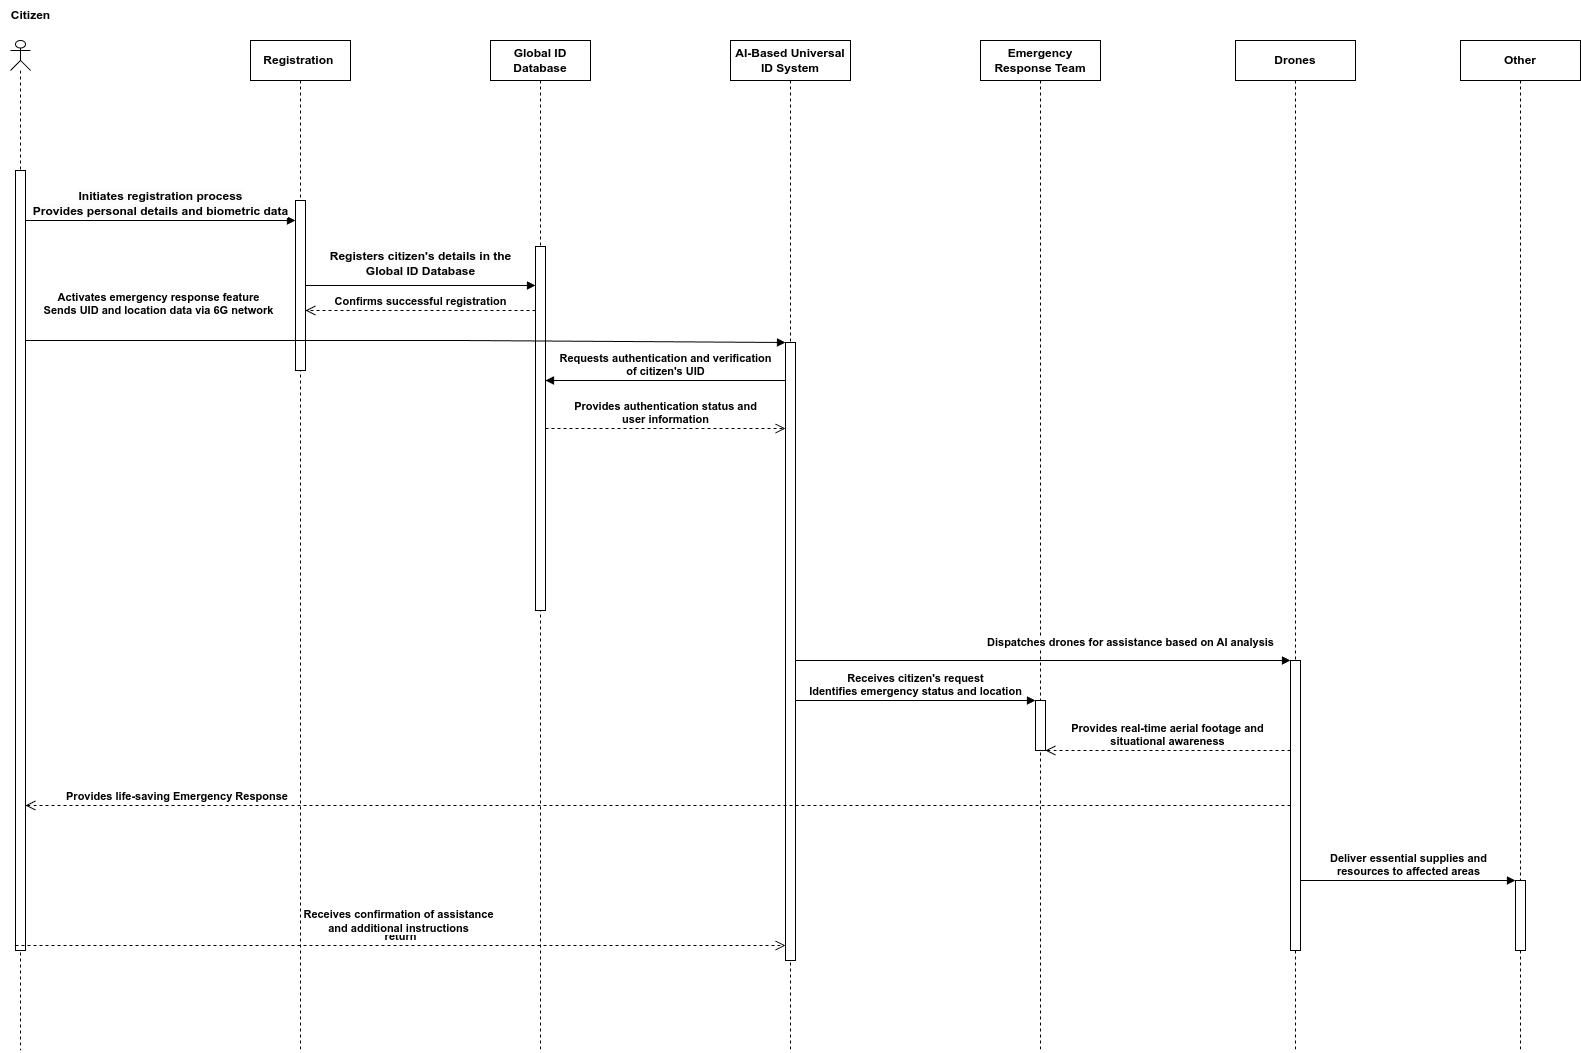

The diagram above was exported from draw.io. Its source (the exported page's mxGraphModel, read from the mxfile embedded in the PNG):
<mxGraphModel dx="1735" dy="1130" grid="0" gridSize="12" guides="1" tooltips="1" connect="1" arrows="1" fold="1" page="1" pageScale="1" pageWidth="850" pageHeight="1100" background="none" math="0" shadow="0">
  <root>
    <mxCell id="0" />
    <mxCell id="1" parent="0" />
    <mxCell id="bTPni2AEoeqcdZ7u2Vhd-3" value="" style="shape=umlLifeline;perimeter=lifelinePerimeter;whiteSpace=wrap;html=1;container=1;dropTarget=0;collapsible=0;recursiveResize=0;outlineConnect=0;portConstraint=eastwest;newEdgeStyle={&quot;curved&quot;:0,&quot;rounded&quot;:0};participant=umlActor;size=30;fontStyle=1;fontFamily=Helvetica;" parent="1" vertex="1">
      <mxGeometry x="50" y="50" width="20" height="1010" as="geometry" />
    </mxCell>
    <mxCell id="bTPni2AEoeqcdZ7u2Vhd-5" value="" style="html=1;points=[[0,0,0,0,5],[0,1,0,0,-5],[1,0,0,0,5],[1,1,0,0,-5]];perimeter=orthogonalPerimeter;outlineConnect=0;targetShapes=umlLifeline;portConstraint=eastwest;newEdgeStyle={&quot;curved&quot;:0,&quot;rounded&quot;:0};fontStyle=1;fontFamily=Helvetica;" parent="bTPni2AEoeqcdZ7u2Vhd-3" vertex="1">
      <mxGeometry x="5" y="130" width="10" height="780" as="geometry" />
    </mxCell>
    <mxCell id="bTPni2AEoeqcdZ7u2Vhd-4" value="Citizen" style="text;html=1;align=center;verticalAlign=middle;resizable=0;points=[];autosize=1;strokeColor=none;fillColor=none;fontStyle=1;fontFamily=Helvetica;" parent="1" vertex="1">
      <mxGeometry x="40" y="10" width="60" height="30" as="geometry" />
    </mxCell>
    <mxCell id="bTPni2AEoeqcdZ7u2Vhd-6" value="Registration&amp;nbsp;" style="shape=umlLifeline;perimeter=lifelinePerimeter;whiteSpace=wrap;html=1;container=1;dropTarget=0;collapsible=0;recursiveResize=0;outlineConnect=0;portConstraint=eastwest;newEdgeStyle={&quot;curved&quot;:0,&quot;rounded&quot;:0};fontStyle=1;fontFamily=Helvetica;" parent="1" vertex="1">
      <mxGeometry x="290" y="50" width="100" height="1010" as="geometry" />
    </mxCell>
    <mxCell id="bTPni2AEoeqcdZ7u2Vhd-10" value="" style="html=1;points=[[0,0,0,0,5],[0,1,0,0,-5],[1,0,0,0,5],[1,1,0,0,-5]];perimeter=orthogonalPerimeter;outlineConnect=0;targetShapes=umlLifeline;portConstraint=eastwest;newEdgeStyle={&quot;curved&quot;:0,&quot;rounded&quot;:0};fontStyle=1;fontFamily=Helvetica;" parent="bTPni2AEoeqcdZ7u2Vhd-6" vertex="1">
      <mxGeometry x="45" y="160" width="10" height="170" as="geometry" />
    </mxCell>
    <mxCell id="bTPni2AEoeqcdZ7u2Vhd-7" value="Global ID Database" style="shape=umlLifeline;perimeter=lifelinePerimeter;whiteSpace=wrap;html=1;container=1;dropTarget=0;collapsible=0;recursiveResize=0;outlineConnect=0;portConstraint=eastwest;newEdgeStyle={&quot;curved&quot;:0,&quot;rounded&quot;:0};fontStyle=1;fontFamily=Helvetica;" parent="1" vertex="1">
      <mxGeometry x="530" y="50" width="100" height="1012" as="geometry" />
    </mxCell>
    <mxCell id="bTPni2AEoeqcdZ7u2Vhd-12" value="" style="html=1;points=[[0,0,0,0,5],[0,1,0,0,-5],[1,0,0,0,5],[1,1,0,0,-5]];perimeter=orthogonalPerimeter;outlineConnect=0;targetShapes=umlLifeline;portConstraint=eastwest;newEdgeStyle={&quot;curved&quot;:0,&quot;rounded&quot;:0};fontStyle=1;fontFamily=Helvetica;" parent="bTPni2AEoeqcdZ7u2Vhd-7" vertex="1">
      <mxGeometry x="45" y="206" width="10" height="364" as="geometry" />
    </mxCell>
    <mxCell id="bTPni2AEoeqcdZ7u2Vhd-21" value="Confirms successful registration" style="html=1;verticalAlign=bottom;endArrow=open;dashed=1;endSize=8;curved=0;rounded=0;fontStyle=1;fontFamily=Helvetica;" parent="1" source="bTPni2AEoeqcdZ7u2Vhd-12" target="bTPni2AEoeqcdZ7u2Vhd-10" edge="1">
      <mxGeometry relative="1" as="geometry">
        <mxPoint x="540" y="420" as="sourcePoint" />
        <mxPoint x="490" y="400" as="targetPoint" />
        <Array as="points">
          <mxPoint x="490" y="320" />
        </Array>
        <mxPoint as="offset" />
      </mxGeometry>
    </mxCell>
    <mxCell id="bTPni2AEoeqcdZ7u2Vhd-26" value="&lt;span style=&quot;font-size: 12px; background-color: rgb(251, 251, 251);&quot;&gt;Initiates registration process&lt;/span&gt;&lt;br style=&quot;font-size: 12px; background-color: rgb(251, 251, 251);&quot;&gt;&lt;span style=&quot;font-size: 12px; background-color: rgb(251, 251, 251);&quot;&gt;Provides personal details and biometric data&lt;/span&gt;" style="html=1;verticalAlign=bottom;endArrow=block;curved=0;rounded=0;fontStyle=1;fontFamily=Helvetica;" parent="1" source="bTPni2AEoeqcdZ7u2Vhd-5" target="bTPni2AEoeqcdZ7u2Vhd-10" edge="1">
      <mxGeometry width="80" relative="1" as="geometry">
        <mxPoint x="210" y="490" as="sourcePoint" />
        <mxPoint x="290" y="490" as="targetPoint" />
        <Array as="points">
          <mxPoint x="200" y="230" />
        </Array>
      </mxGeometry>
    </mxCell>
    <mxCell id="bTPni2AEoeqcdZ7u2Vhd-27" value="&lt;span style=&quot;font-size: 12px; background-color: rgb(251, 251, 251);&quot;&gt;Registers citizen's details in the&lt;/span&gt;&lt;br style=&quot;font-size: 12px; background-color: rgb(251, 251, 251);&quot;&gt;&lt;span style=&quot;font-size: 12px; background-color: rgb(251, 251, 251);&quot;&gt;Global ID Database&lt;/span&gt;" style="html=1;verticalAlign=bottom;endArrow=block;curved=0;rounded=0;fontStyle=1;fontFamily=Helvetica;" parent="1" source="bTPni2AEoeqcdZ7u2Vhd-10" target="bTPni2AEoeqcdZ7u2Vhd-12" edge="1">
      <mxGeometry y="5" width="80" relative="1" as="geometry">
        <mxPoint x="410" y="250" as="sourcePoint" />
        <mxPoint x="595" y="250" as="targetPoint" />
        <mxPoint as="offset" />
      </mxGeometry>
    </mxCell>
    <mxCell id="bTPni2AEoeqcdZ7u2Vhd-28" value="AI-Based Universal ID System" style="shape=umlLifeline;perimeter=lifelinePerimeter;whiteSpace=wrap;html=1;container=1;dropTarget=0;collapsible=0;recursiveResize=0;outlineConnect=0;portConstraint=eastwest;newEdgeStyle={&quot;curved&quot;:0,&quot;rounded&quot;:0};fontStyle=1;fontFamily=Helvetica;" parent="1" vertex="1">
      <mxGeometry x="770" y="50" width="120" height="1012" as="geometry" />
    </mxCell>
    <mxCell id="bTPni2AEoeqcdZ7u2Vhd-29" value="" style="html=1;points=[[0,0,0,0,5],[0,1,0,0,-5],[1,0,0,0,5],[1,1,0,0,-5]];perimeter=orthogonalPerimeter;outlineConnect=0;targetShapes=umlLifeline;portConstraint=eastwest;newEdgeStyle={&quot;curved&quot;:0,&quot;rounded&quot;:0};fontStyle=1;fontFamily=Helvetica;" parent="bTPni2AEoeqcdZ7u2Vhd-28" vertex="1">
      <mxGeometry x="55" y="302" width="10" height="618" as="geometry" />
    </mxCell>
    <mxCell id="bTPni2AEoeqcdZ7u2Vhd-30" value="Requests authentication and verification&lt;br&gt;of citizen's UID" style="html=1;verticalAlign=bottom;endArrow=block;curved=0;rounded=0;fontStyle=1;fontFamily=Helvetica;" parent="1" source="bTPni2AEoeqcdZ7u2Vhd-29" target="bTPni2AEoeqcdZ7u2Vhd-12" edge="1">
      <mxGeometry width="80" relative="1" as="geometry">
        <mxPoint x="710" y="355" as="sourcePoint" />
        <mxPoint x="760" y="410" as="targetPoint" />
        <Array as="points">
          <mxPoint x="720" y="390" />
        </Array>
      </mxGeometry>
    </mxCell>
    <mxCell id="bTPni2AEoeqcdZ7u2Vhd-31" value="Activates emergency response feature&lt;br&gt;Sends UID and location data via 6G network" style="html=1;verticalAlign=bottom;endArrow=block;curved=0;rounded=0;fontStyle=1;fontFamily=Helvetica;" parent="1" source="bTPni2AEoeqcdZ7u2Vhd-5" target="bTPni2AEoeqcdZ7u2Vhd-29" edge="1">
      <mxGeometry x="-0.6474" y="21" width="80" relative="1" as="geometry">
        <mxPoint x="110" y="360" as="sourcePoint" />
        <mxPoint x="190" y="360" as="targetPoint" />
        <Array as="points">
          <mxPoint x="500" y="350" />
        </Array>
        <mxPoint as="offset" />
      </mxGeometry>
    </mxCell>
    <mxCell id="bTPni2AEoeqcdZ7u2Vhd-32" value="Provides authentication status and&lt;br&gt;user information" style="html=1;verticalAlign=bottom;endArrow=open;dashed=1;endSize=8;curved=0;rounded=0;fontStyle=1;fontFamily=Helvetica;" parent="1" source="bTPni2AEoeqcdZ7u2Vhd-12" target="bTPni2AEoeqcdZ7u2Vhd-29" edge="1">
      <mxGeometry relative="1" as="geometry">
        <mxPoint x="645" y="440" as="sourcePoint" />
        <mxPoint x="905" y="440" as="targetPoint" />
      </mxGeometry>
    </mxCell>
    <mxCell id="bTPni2AEoeqcdZ7u2Vhd-33" value="Emergency Response Team" style="shape=umlLifeline;perimeter=lifelinePerimeter;whiteSpace=wrap;html=1;container=1;dropTarget=0;collapsible=0;recursiveResize=0;outlineConnect=0;portConstraint=eastwest;newEdgeStyle={&quot;curved&quot;:0,&quot;rounded&quot;:0};fontStyle=1;fontFamily=Helvetica;" parent="1" vertex="1">
      <mxGeometry x="1020" y="50" width="120" height="1012" as="geometry" />
    </mxCell>
    <mxCell id="bTPni2AEoeqcdZ7u2Vhd-34" value="" style="html=1;points=[[0,0,0,0,5],[0,1,0,0,-5],[1,0,0,0,5],[1,1,0,0,-5]];perimeter=orthogonalPerimeter;outlineConnect=0;targetShapes=umlLifeline;portConstraint=eastwest;newEdgeStyle={&quot;curved&quot;:0,&quot;rounded&quot;:0};fontStyle=1;fontFamily=Helvetica;" parent="bTPni2AEoeqcdZ7u2Vhd-33" vertex="1">
      <mxGeometry x="55" y="660" width="10" height="50" as="geometry" />
    </mxCell>
    <mxCell id="bTPni2AEoeqcdZ7u2Vhd-35" value="Receives citizen's request&lt;br&gt;Identifies emergency status and location" style="html=1;verticalAlign=bottom;endArrow=block;curved=0;rounded=0;fontStyle=1;fontFamily=Helvetica;" parent="1" source="bTPni2AEoeqcdZ7u2Vhd-29" target="bTPni2AEoeqcdZ7u2Vhd-34" edge="1">
      <mxGeometry width="80" relative="1" as="geometry">
        <mxPoint x="980" y="510" as="sourcePoint" />
        <mxPoint x="1060" y="510" as="targetPoint" />
      </mxGeometry>
    </mxCell>
    <mxCell id="bTPni2AEoeqcdZ7u2Vhd-37" value="Drones" style="shape=umlLifeline;perimeter=lifelinePerimeter;whiteSpace=wrap;html=1;container=1;dropTarget=0;collapsible=0;recursiveResize=0;outlineConnect=0;portConstraint=eastwest;newEdgeStyle={&quot;curved&quot;:0,&quot;rounded&quot;:0};fontStyle=1;fontFamily=Helvetica;" parent="1" vertex="1">
      <mxGeometry x="1275" y="50" width="120" height="1012" as="geometry" />
    </mxCell>
    <mxCell id="bTPni2AEoeqcdZ7u2Vhd-38" value="" style="html=1;points=[[0,0,0,0,5],[0,1,0,0,-5],[1,0,0,0,5],[1,1,0,0,-5]];perimeter=orthogonalPerimeter;outlineConnect=0;targetShapes=umlLifeline;portConstraint=eastwest;newEdgeStyle={&quot;curved&quot;:0,&quot;rounded&quot;:0};fontStyle=1;fontFamily=Helvetica;" parent="bTPni2AEoeqcdZ7u2Vhd-37" vertex="1">
      <mxGeometry x="55" y="620" width="10" height="290" as="geometry" />
    </mxCell>
    <mxCell id="bTPni2AEoeqcdZ7u2Vhd-39" value="Dispatches drones for assistance based on AI analysis" style="html=1;verticalAlign=bottom;endArrow=block;curved=0;rounded=0;fontStyle=1;fontFamily=Helvetica;" parent="1" source="bTPni2AEoeqcdZ7u2Vhd-29" target="bTPni2AEoeqcdZ7u2Vhd-38" edge="1">
      <mxGeometry x="0.3535" y="9" width="80" relative="1" as="geometry">
        <mxPoint x="860" y="580" as="sourcePoint" />
        <mxPoint x="1430" y="580" as="targetPoint" />
        <mxPoint as="offset" />
      </mxGeometry>
    </mxCell>
    <mxCell id="bTPni2AEoeqcdZ7u2Vhd-40" value="Other" style="shape=umlLifeline;perimeter=lifelinePerimeter;whiteSpace=wrap;html=1;container=1;dropTarget=0;collapsible=0;recursiveResize=0;outlineConnect=0;portConstraint=eastwest;newEdgeStyle={&quot;curved&quot;:0,&quot;rounded&quot;:0};fontStyle=1;fontFamily=Helvetica;" parent="1" vertex="1">
      <mxGeometry x="1500" y="50" width="120" height="1012" as="geometry" />
    </mxCell>
    <mxCell id="bTPni2AEoeqcdZ7u2Vhd-41" value="" style="html=1;points=[[0,0,0,0,5],[0,1,0,0,-5],[1,0,0,0,5],[1,1,0,0,-5]];perimeter=orthogonalPerimeter;outlineConnect=0;targetShapes=umlLifeline;portConstraint=eastwest;newEdgeStyle={&quot;curved&quot;:0,&quot;rounded&quot;:0};fontStyle=1;fontFamily=Helvetica;" parent="bTPni2AEoeqcdZ7u2Vhd-40" vertex="1">
      <mxGeometry x="55" y="840" width="10" height="70" as="geometry" />
    </mxCell>
    <mxCell id="bTPni2AEoeqcdZ7u2Vhd-42" value="Deliver essential supplies and&lt;br&gt;resources to affected areas" style="html=1;verticalAlign=bottom;endArrow=block;curved=0;rounded=0;fontStyle=1;fontFamily=Helvetica;" parent="1" source="bTPni2AEoeqcdZ7u2Vhd-38" target="bTPni2AEoeqcdZ7u2Vhd-41" edge="1">
      <mxGeometry width="80" relative="1" as="geometry">
        <mxPoint x="1550" y="900" as="sourcePoint" />
        <mxPoint x="1630" y="900" as="targetPoint" />
        <mxPoint as="offset" />
      </mxGeometry>
    </mxCell>
    <mxCell id="bTPni2AEoeqcdZ7u2Vhd-43" value="Provides real-time aerial footage and&lt;br&gt;situational awareness" style="html=1;verticalAlign=bottom;endArrow=open;dashed=1;endSize=8;curved=0;rounded=0;fontStyle=1;fontFamily=Helvetica;" parent="1" source="bTPni2AEoeqcdZ7u2Vhd-38" target="bTPni2AEoeqcdZ7u2Vhd-34" edge="1">
      <mxGeometry relative="1" as="geometry">
        <mxPoint x="1430" y="790" as="sourcePoint" />
        <mxPoint x="1350" y="790" as="targetPoint" />
      </mxGeometry>
    </mxCell>
    <mxCell id="bTPni2AEoeqcdZ7u2Vhd-44" value="Provides life-saving Emergency Response&amp;nbsp;" style="html=1;verticalAlign=bottom;endArrow=open;dashed=1;endSize=8;curved=0;rounded=0;fontStyle=1;fontFamily=Helvetica;" parent="1" source="bTPni2AEoeqcdZ7u2Vhd-38" target="bTPni2AEoeqcdZ7u2Vhd-5" edge="1">
      <mxGeometry x="0.7569" relative="1" as="geometry">
        <mxPoint x="1470" y="740" as="sourcePoint" />
        <mxPoint x="130" y="780" as="targetPoint" />
        <mxPoint as="offset" />
      </mxGeometry>
    </mxCell>
    <mxCell id="bTPni2AEoeqcdZ7u2Vhd-46" value="return" style="html=1;verticalAlign=bottom;endArrow=open;dashed=1;endSize=8;curved=0;rounded=0;exitX=0;exitY=1;exitDx=0;exitDy=-5;exitPerimeter=0;fontStyle=1;fontFamily=Helvetica;" parent="1" source="bTPni2AEoeqcdZ7u2Vhd-5" target="bTPni2AEoeqcdZ7u2Vhd-29" edge="1">
      <mxGeometry relative="1" as="geometry">
        <mxPoint x="140" y="910" as="sourcePoint" />
        <mxPoint x="770" y="910" as="targetPoint" />
      </mxGeometry>
    </mxCell>
    <mxCell id="bTPni2AEoeqcdZ7u2Vhd-47" value="Receives confirmation of assistance&lt;br&gt;and additional instructions" style="edgeLabel;html=1;align=center;verticalAlign=middle;resizable=0;points=[];fontStyle=1;fontFamily=Helvetica;" parent="bTPni2AEoeqcdZ7u2Vhd-46" vertex="1" connectable="0">
      <mxGeometry x="-0.0041" y="25" relative="1" as="geometry">
        <mxPoint x="-1" as="offset" />
      </mxGeometry>
    </mxCell>
  </root>
</mxGraphModel>